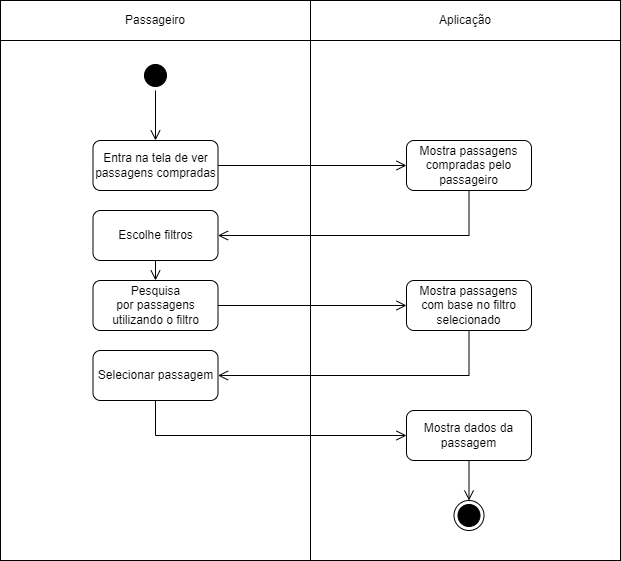

The diagram above was exported from draw.io. Its source (the exported page's mxGraphModel, read from the mxfile embedded in the PNG):
<mxGraphModel dx="1439" dy="533" grid="1" gridSize="10" guides="1" tooltips="1" connect="1" arrows="1" fold="1" page="1" pageScale="1" pageWidth="827" pageHeight="1169" math="0" shadow="0">
  <root>
    <mxCell id="0" />
    <mxCell id="1" parent="0" />
    <mxCell id="Hh7dZNtptdnggyX2xkTj-29" value="" style="rounded=0;whiteSpace=wrap;html=1;" parent="1" vertex="1">
      <mxGeometry x="104" y="250" width="310" height="520" as="geometry" />
    </mxCell>
    <mxCell id="Hh7dZNtptdnggyX2xkTj-30" value="" style="rounded=0;whiteSpace=wrap;html=1;" parent="1" vertex="1">
      <mxGeometry x="414" y="250" width="310" height="520" as="geometry" />
    </mxCell>
    <mxCell id="Hh7dZNtptdnggyX2xkTj-1" value="Passageiro" style="rounded=0;whiteSpace=wrap;html=1;" parent="1" vertex="1">
      <mxGeometry x="104" y="210" width="310" height="40" as="geometry" />
    </mxCell>
    <mxCell id="Hh7dZNtptdnggyX2xkTj-2" value="Aplicação" style="rounded=0;whiteSpace=wrap;html=1;" parent="1" vertex="1">
      <mxGeometry x="414" y="210" width="310" height="40" as="geometry" />
    </mxCell>
    <mxCell id="Hh7dZNtptdnggyX2xkTj-3" value="" style="ellipse;html=1;shape=startState;fillColor=#000000;strokeColor=#000000;" parent="1" vertex="1">
      <mxGeometry x="244" y="270" width="30" height="30" as="geometry" />
    </mxCell>
    <mxCell id="Hh7dZNtptdnggyX2xkTj-4" value="" style="edgeStyle=orthogonalEdgeStyle;html=1;verticalAlign=bottom;endArrow=open;endSize=8;strokeColor=#000000;rounded=0;entryX=0.5;entryY=0;entryDx=0;entryDy=0;" parent="1" source="Hh7dZNtptdnggyX2xkTj-3" target="Hh7dZNtptdnggyX2xkTj-7" edge="1">
      <mxGeometry relative="1" as="geometry">
        <mxPoint x="275" y="360" as="targetPoint" />
      </mxGeometry>
    </mxCell>
    <mxCell id="Hh7dZNtptdnggyX2xkTj-7" value="Entra na tela de ver passagens compradas" style="rounded=1;whiteSpace=wrap;html=1;" parent="1" vertex="1">
      <mxGeometry x="196.5" y="350" width="125" height="50" as="geometry" />
    </mxCell>
    <mxCell id="Hh7dZNtptdnggyX2xkTj-10" value="Mostra passagens compradas pelo passageiro" style="rounded=1;whiteSpace=wrap;html=1;" parent="1" vertex="1">
      <mxGeometry x="510" y="350" width="125" height="50" as="geometry" />
    </mxCell>
    <mxCell id="Hh7dZNtptdnggyX2xkTj-11" value="" style="edgeStyle=orthogonalEdgeStyle;html=1;verticalAlign=bottom;endArrow=open;endSize=8;strokeColor=#000000;rounded=0;entryX=0;entryY=0.5;entryDx=0;entryDy=0;exitX=1;exitY=0.5;exitDx=0;exitDy=0;" parent="1" source="Hh7dZNtptdnggyX2xkTj-7" target="Hh7dZNtptdnggyX2xkTj-10" edge="1">
      <mxGeometry relative="1" as="geometry">
        <mxPoint x="390" y="430" as="targetPoint" />
        <mxPoint x="390" y="380" as="sourcePoint" />
      </mxGeometry>
    </mxCell>
    <mxCell id="Hh7dZNtptdnggyX2xkTj-12" value="Escolhe filtros" style="rounded=1;whiteSpace=wrap;html=1;" parent="1" vertex="1">
      <mxGeometry x="196.5" y="420" width="125" height="50" as="geometry" />
    </mxCell>
    <mxCell id="Hh7dZNtptdnggyX2xkTj-13" value="" style="edgeStyle=orthogonalEdgeStyle;html=1;verticalAlign=bottom;endArrow=open;endSize=8;strokeColor=#000000;rounded=0;entryX=1;entryY=0.5;entryDx=0;entryDy=0;exitX=0.5;exitY=1;exitDx=0;exitDy=0;" parent="1" source="Hh7dZNtptdnggyX2xkTj-10" target="Hh7dZNtptdnggyX2xkTj-12" edge="1">
      <mxGeometry relative="1" as="geometry">
        <mxPoint x="605" y="450" as="targetPoint" />
        <mxPoint x="500" y="450" as="sourcePoint" />
      </mxGeometry>
    </mxCell>
    <mxCell id="Hh7dZNtptdnggyX2xkTj-14" value="Mostra&amp;nbsp;passagens com base no filtro selecionado" style="rounded=1;whiteSpace=wrap;html=1;" parent="1" vertex="1">
      <mxGeometry x="510" y="490" width="125" height="50" as="geometry" />
    </mxCell>
    <mxCell id="Hh7dZNtptdnggyX2xkTj-15" value="" style="edgeStyle=orthogonalEdgeStyle;html=1;verticalAlign=bottom;endArrow=open;endSize=8;strokeColor=#000000;rounded=0;exitX=0.5;exitY=1;exitDx=0;exitDy=0;entryX=0.5;entryY=0;entryDx=0;entryDy=0;" parent="1" source="Hh7dZNtptdnggyX2xkTj-12" target="Ed1rDfoJOPvzTUT5H8_8-5" edge="1">
      <mxGeometry relative="1" as="geometry">
        <mxPoint x="259" y="520" as="targetPoint" />
        <mxPoint x="390" y="560" as="sourcePoint" />
      </mxGeometry>
    </mxCell>
    <mxCell id="Hh7dZNtptdnggyX2xkTj-17" value="" style="edgeStyle=orthogonalEdgeStyle;html=1;verticalAlign=bottom;endArrow=open;endSize=8;strokeColor=#000000;rounded=0;entryX=1;entryY=0.5;entryDx=0;entryDy=0;exitX=0.5;exitY=1;exitDx=0;exitDy=0;" parent="1" source="Hh7dZNtptdnggyX2xkTj-14" target="Ed1rDfoJOPvzTUT5H8_8-8" edge="1">
      <mxGeometry relative="1" as="geometry">
        <mxPoint x="572.5" y="600" as="targetPoint" />
        <mxPoint x="440" y="584" as="sourcePoint" />
      </mxGeometry>
    </mxCell>
    <mxCell id="Hh7dZNtptdnggyX2xkTj-27" value="" style="ellipse;html=1;shape=endState;fillColor=#000000;strokeColor=#000000;" parent="1" vertex="1">
      <mxGeometry x="557.5" y="710" width="30" height="30" as="geometry" />
    </mxCell>
    <mxCell id="Ed1rDfoJOPvzTUT5H8_8-5" value="Pesquisa por&amp;nbsp;passagens utilizando o filtro" style="rounded=1;whiteSpace=wrap;html=1;" parent="1" vertex="1">
      <mxGeometry x="196.5" y="490" width="125" height="50" as="geometry" />
    </mxCell>
    <mxCell id="Ed1rDfoJOPvzTUT5H8_8-6" value="" style="edgeStyle=orthogonalEdgeStyle;html=1;verticalAlign=bottom;endArrow=open;endSize=8;strokeColor=#000000;rounded=0;entryX=0;entryY=0.5;entryDx=0;entryDy=0;exitX=1;exitY=0.5;exitDx=0;exitDy=0;" parent="1" source="Ed1rDfoJOPvzTUT5H8_8-5" target="Hh7dZNtptdnggyX2xkTj-14" edge="1">
      <mxGeometry relative="1" as="geometry">
        <mxPoint x="510" y="544.71" as="targetPoint" />
        <mxPoint x="322" y="544.71" as="sourcePoint" />
      </mxGeometry>
    </mxCell>
    <mxCell id="Ed1rDfoJOPvzTUT5H8_8-8" value="Selecionar passagem" style="rounded=1;whiteSpace=wrap;html=1;" parent="1" vertex="1">
      <mxGeometry x="196.5" y="560" width="125" height="50" as="geometry" />
    </mxCell>
    <mxCell id="Ed1rDfoJOPvzTUT5H8_8-9" value="Mostra dados da passagem" style="rounded=1;whiteSpace=wrap;html=1;" parent="1" vertex="1">
      <mxGeometry x="510" y="620" width="125" height="50" as="geometry" />
    </mxCell>
    <mxCell id="Ed1rDfoJOPvzTUT5H8_8-10" value="" style="edgeStyle=orthogonalEdgeStyle;html=1;verticalAlign=bottom;endArrow=open;endSize=8;strokeColor=#000000;rounded=0;entryX=0;entryY=0.5;entryDx=0;entryDy=0;exitX=0.5;exitY=1;exitDx=0;exitDy=0;" parent="1" source="Ed1rDfoJOPvzTUT5H8_8-8" target="Ed1rDfoJOPvzTUT5H8_8-9" edge="1">
      <mxGeometry relative="1" as="geometry">
        <mxPoint x="448" y="700" as="targetPoint" />
        <mxPoint x="260" y="700" as="sourcePoint" />
      </mxGeometry>
    </mxCell>
    <mxCell id="Ed1rDfoJOPvzTUT5H8_8-11" value="" style="edgeStyle=orthogonalEdgeStyle;html=1;verticalAlign=bottom;endArrow=open;endSize=8;strokeColor=#000000;rounded=0;entryX=0.5;entryY=0;entryDx=0;entryDy=0;exitX=0.5;exitY=1;exitDx=0;exitDy=0;" parent="1" source="Ed1rDfoJOPvzTUT5H8_8-9" target="Hh7dZNtptdnggyX2xkTj-27" edge="1">
      <mxGeometry relative="1" as="geometry">
        <mxPoint x="530" y="675" as="targetPoint" />
        <mxPoint x="269" y="645" as="sourcePoint" />
      </mxGeometry>
    </mxCell>
  </root>
</mxGraphModel>